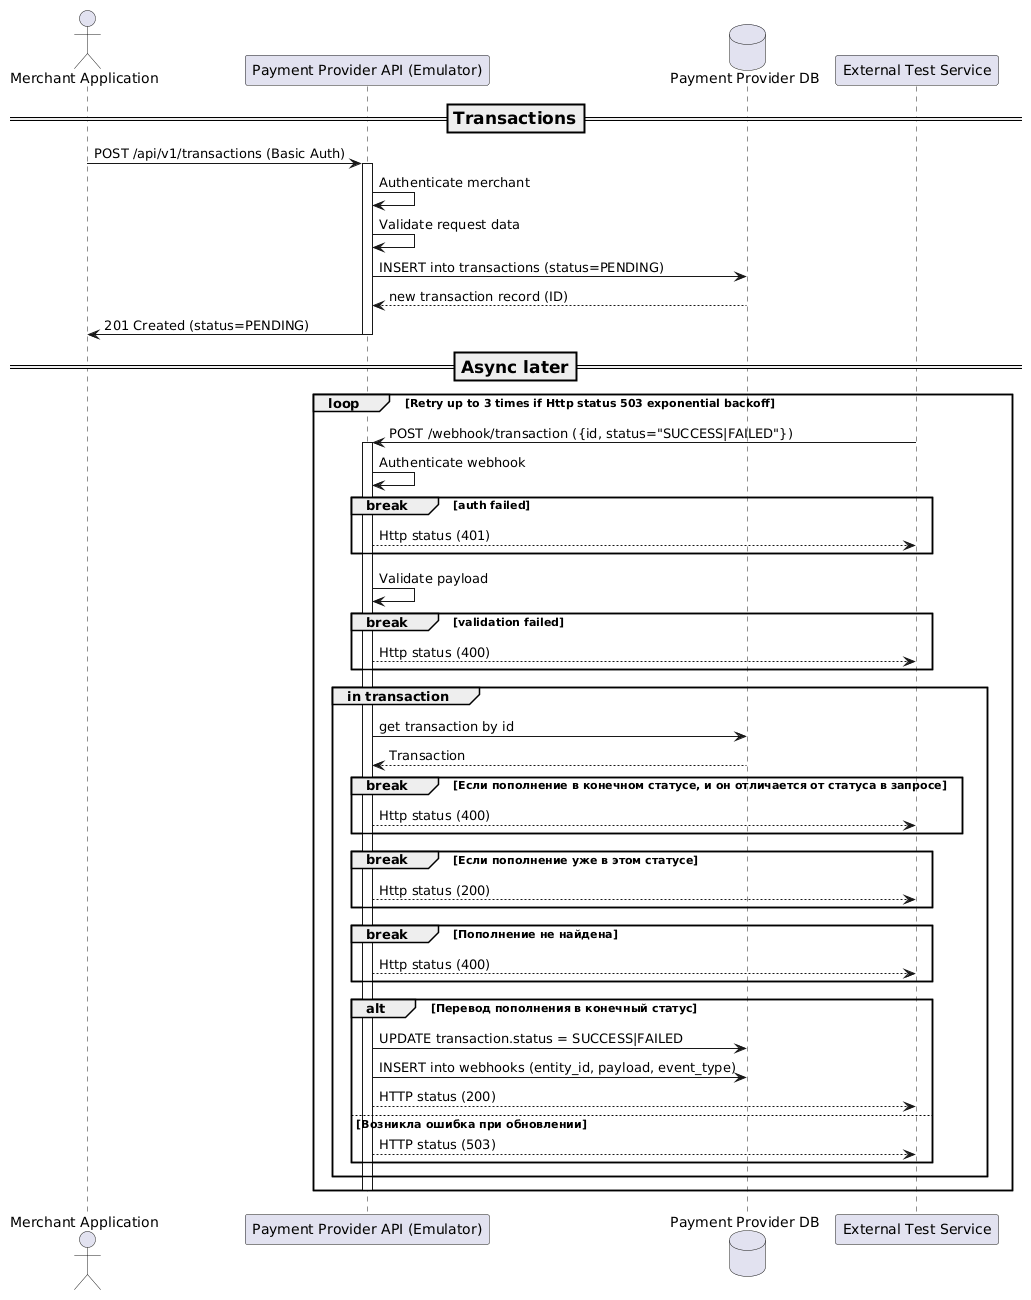

The diagram above was rendered by PlantUML. Its source (embedded in the PNG):
@startuml
actor MerchantApp as "Merchant Application"
participant API as "Payment Provider API (Emulator)"
database DB as "Payment Provider DB"
participant ExtNet as "External Test Service"
=== Transactions ==
MerchantApp -> API: POST /api/v1/transactions (Basic Auth)
activate API
  API -> API: Authenticate merchant
  API -> API: Validate request data
  API -> DB: INSERT into transactions (status=PENDING)
  API <-- DB: new transaction record (ID)
  API -> MerchantApp: 201 Created (status=PENDING)
deactivate API

=== Async later ==

loop Retry up to 3 times if Http status 503 exponential backoff
ExtNet -> API: POST /webhook/transaction ({id, status="SUCCESS|FAILED"})

activate API

API -> API: Authenticate webhook
break auth failed
    API --> ExtNet: Http status (401)
end
    API -> API: Validate payload
break validation failed
    API --> ExtNet: Http status (400)
end
group in transaction
    API -> DB: get transaction by id
    DB --> API: Transaction

    break Если пополнение в конечном статусе, и он отличается от статуса в запросе
        API --> ExtNet: Http status (400)
    end
    break Если пополнение уже в этом статусе
        API --> ExtNet: Http status (200)
    end
    break Пополнение не найдена
        API --> ExtNet: Http status (400)
    end

    alt Перевод пополнения в конечный статус
        API -> DB: UPDATE transaction.status = SUCCESS|FAILED
        API -> DB: INSERT into webhooks (entity_id, payload, event_type)
        API --> ExtNet: HTTP status (200)
    else Возникла ошибка при обновлении
          API --> ExtNet: HTTP status (503)
    end
end

deactivate API
end
@enduml